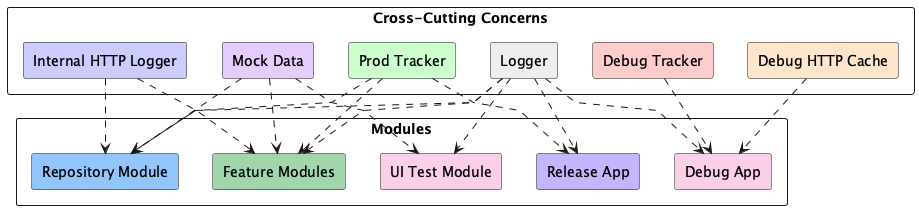

The diagram above was rendered by PlantUML. Its source (embedded in the PNG):
@startuml
skinparam linetype polyline
skinparam packageStyle rectangle
skinparam rectangle {
  RoundCorner 5
}

package "Modules" {
  rectangle "Feature Modules"      as FM #A2D5AB
  rectangle "Repository Module"    as RM #93C5FD
  rectangle "UI Test Module"       as TM #FBCFE8
  rectangle "Debug App"            as DA #FBCFE8
  rectangle "Release App"          as RA #C4B5FE
}

package "Cross-Cutting Concerns" {
  rectangle "Logger"               as Logger #EEEEEE
  rectangle "Debug Tracker"        as DT     #FFCCCC
  rectangle "Prod Tracker"         as PT     #CCFFCC
  rectangle "Internal HTTP Logger" as IHL    #CCCCFF
  rectangle "Debug HTTP Cache"     as DHC    #FFE5CC
  rectangle "Mock Data"            as MD     #E5CCFF
}

' Logger applies to all modules
Logger ..> FM
Logger ..> RM
Logger ..> TM
Logger ..> DA
Logger ..> RA

' Tracking
DT     ..> DA
PT     ..> FM
PT     ..> RM
PT     ..> RA

' HTTP Logging
IHL    ..> FM
IHL    ..> RM
DHC    ..> DA

' Mock Data usage
MD     ..> FM
MD     ..> RM
MD     ..> TM
@enduml